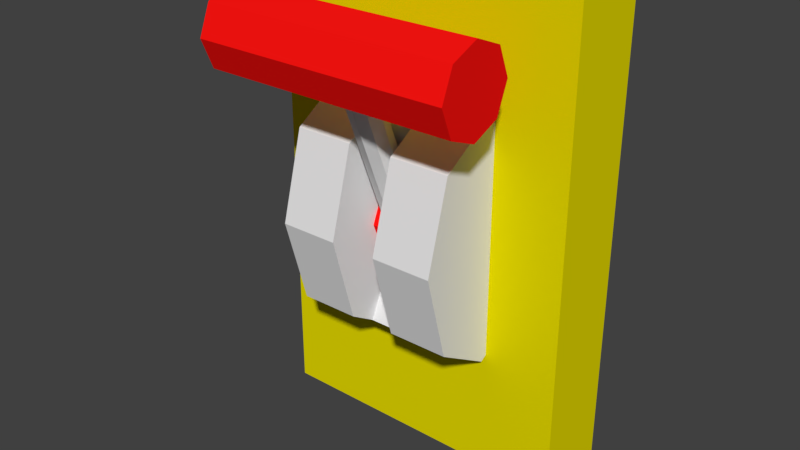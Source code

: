 # Source: GO_Switch.blend  (saved by Blender 2.77.0; exported with 4.5.12 LTS)
import bpy
from mathutils import Matrix  # noqa: F401  (used for matrix-valued properties, if any)

bpy.ops.wm.read_factory_settings(use_empty=True)
scene = bpy.context.scene
scene.name = 'Scene'

# ---- collections
col_collection_1 = bpy.data.collections.new('Collection 1'); scene.collection.children.link(col_collection_1)

# ---- materials (node trees are filled in below, after node groups)
mat_red = bpy.data.materials.new('red')
mat_red.alpha_threshold = 0.0
mat_red.roughness = 0.5
mat_yellow = bpy.data.materials.new('yellow')
mat_yellow.alpha_threshold = 0.0
mat_yellow.roughness = 0.5
mat_metal = bpy.data.materials.new('Metal')

# ---- material node trees
mat_red.use_nodes = True; mat_red.node_tree.nodes.clear()
_N = mat_red.node_tree.nodes; _L = mat_red.node_tree.links
n0 = _N.new('ShaderNodeOutputMaterial'); n0.name = 'Material Output'; n0.location = (300, 300)
n1 = _N.new('ShaderNodeBsdfDiffuse'); n1.name = 'Diffuse BSDF'; n1.location = (10, 300)
n1.inputs[0].default_value = (0.9849, 0.007039, 0.005546, 1.0)
_L.new(n1.outputs[0], n0.inputs[0])
n0.is_active_output = True
mat_yellow.use_nodes = True; mat_yellow.node_tree.nodes.clear()
_N = mat_yellow.node_tree.nodes; _L = mat_yellow.node_tree.links
n0 = _N.new('ShaderNodeOutputMaterial'); n0.name = 'Material Output'; n0.location = (300, 300)
n1 = _N.new('ShaderNodeBsdfDiffuse'); n1.name = 'Diffuse BSDF'; n1.location = (10, 300)
n1.inputs[0].default_value = (0.8, 0.7109, 0.0, 1.0)
_L.new(n1.outputs[0], n0.inputs[0])
n0.is_active_output = True

# ---- world
world_world = bpy.data.worlds.new('World'); scene.world = world_world
world_world.color = (0.05088, 0.05088, 0.05088)
world_world.use_sun_shadow = False
world_world.sun_shadow_jitter_overblur = 0.0
world_world.cycles.sampling_method = 'MANUAL'

# ---- meshes
me_go_switch = bpy.data.meshes.new('GO_Switch')
me_go_switch.from_pydata([(0.3735, -0.122, 1.454), (0.6215, -0.122, 1.454), (0.3735, -0.05604, 1.454), (0.6216, -0.05605, 1.454), (0.3735, -0.07536, 1.407), (0.6216, -0.07537, 1.407), (0.3735, -0.122, 1.388), (0.6215, -0.122, 1.388), (0.3735, -0.1687, 1.407), (0.6215, -0.1687, 1.407), (0.3735, -0.188, 1.454), (0.6215, -0.188, 1.454), (0.3735, -0.1687, 1.5), (0.6215, -0.1687, 1.5), (0.3735, -0.122, 1.519), (0.6215, -0.122, 1.519), (0.3735, -0.07536, 1.5), (0.6216, -0.07537, 1.5), (0.4748, -0.2093, 1.577), (0.5, -0.1877, 1.585), (0.5252, -0.2093, 1.577), (0.5, -0.231, 1.568), (0.4811, -0.2256, 1.57), (0.4748, -0.2559, 1.695), (0.4811, -0.1931, 1.583), (0.4748, -0.1628, 1.459), (0.5, -0.2343, 1.703), (0.5189, -0.1931, 1.583), (0.5, -0.1412, 1.468), (0.5252, -0.2559, 1.695), (0.5189, -0.2256, 1.57), (0.5252, -0.1628, 1.459), (0.5, -0.2775, 1.686), (0.5, -0.1844, 1.451), (0.4811, -0.179, 1.453), (0.4811, -0.2721, 1.688), (0.4811, -0.1466, 1.465), (0.4811, -0.2397, 1.701), (0.5189, -0.179, 1.453), (0.5189, -0.2721, 1.688), (0.5189, -0.1466, 1.465), (0.5189, -0.2397, 1.701), (0.2942, -0.2767, 1.74), (0.7008, -0.2731, 1.74), (0.2937, -0.2107, 1.74), (0.7002, -0.2071, 1.74), (0.2938, -0.23, 1.693), (0.7004, -0.2265, 1.693), (0.2942, -0.2767, 1.674), (0.7008, -0.2731, 1.674), (0.2947, -0.3233, 1.693), (0.7012, -0.3197, 1.693), (0.2948, -0.3426, 1.74), (0.7014, -0.3391, 1.74), (0.2947, -0.3233, 1.787), (0.7012, -0.3197, 1.787), (0.2942, -0.2767, 1.806), (0.7008, -0.2731, 1.806), (0.2938, -0.23, 1.787), (0.7004, -0.2265, 1.787), (0.3679, -0.1436, 1.46), (0.3668, -0.0115, 1.46), (0.3671, -0.05019, 1.32), (0.3679, -0.1436, 1.263), (0.3671, -0.05019, 1.599), (0.6309, -0.009199, 1.46), (0.6313, -0.04788, 1.32), (0.3687, -0.237, 1.32), (0.6321, -0.1413, 1.263), (0.3679, -0.1436, 1.657), (0.6313, -0.04788, 1.599), (0.6321, -0.1413, 1.46), (0.3691, -0.2757, 1.46), (0.6329, -0.2347, 1.32), (0.5366, -0.2355, 1.32), (0.5366, -0.192, 1.293), (0.4634, -0.1927, 1.293), (0.4634, -0.2361, 1.32), (0.3687, -0.237, 1.599), (0.6321, -0.1413, 1.657), (0.4634, -0.2748, 1.46), (0.6332, -0.2733, 1.46), (0.5366, -0.2742, 1.46), (0.4634, -0.2361, 1.599), (0.4634, -0.1927, 1.626), (0.5366, -0.192, 1.626), (0.5366, -0.2355, 1.599), (0.6329, -0.2347, 1.599), (0.4634, -0.1406, 1.405), (0.4634, -0.1406, 1.514), (0.5366, -0.1406, 1.514), (0.5366, -0.1406, 1.405), (0.2471, 0.0, 1.067), (0.7529, 0.0, 1.067), (0.2471, 0.0, 1.852), (0.7529, 0.0, 1.852), (0.7529, 0.0, 1.852), (0.7529, 0.0, 1.067), (0.2471, 0.0, 1.067), (0.2471, 0.0, 1.852), (0.7529, -0.1306, 1.852), (0.7529, -0.1306, 1.067), (0.2471, -0.1306, 1.067), (0.2471, -0.1306, 1.852)], [], [(0, 2, 4), (1, 5, 3), (2, 3, 5, 4), (0, 4, 6), (1, 7, 5), (4, 5, 7, 6), (0, 6, 8), (1, 9, 7), (6, 7, 9, 8), (0, 8, 10), (1, 11, 9), (8, 9, 11, 10), (0, 10, 12), (1, 13, 11), (10, 11, 13, 12), (0, 12, 14), (1, 15, 13), (12, 13, 15, 14), (0, 14, 16), (1, 17, 15), (14, 15, 17, 16), (0, 16, 2), (1, 3, 17), (16, 17, 3, 2), (18, 22, 35, 23), (18, 23, 37, 24), (18, 24, 36, 25), (18, 25, 34, 22), (19, 24, 37, 26), (19, 26, 41, 27), (19, 27, 40, 28), (19, 28, 36, 24), (20, 27, 41, 29), (20, 29, 39, 30), (20, 30, 38, 31), (20, 31, 40, 27), (21, 30, 39, 32), (21, 32, 35, 22), (21, 22, 34, 33), (21, 33, 38, 30), (42, 44, 46), (43, 47, 45), (44, 45, 47, 46), (42, 46, 48), (43, 49, 47), (46, 47, 49, 48), (42, 48, 50), (43, 51, 49), (48, 49, 51, 50), (42, 50, 52), (43, 53, 51), (50, 51, 53, 52), (42, 52, 54), (43, 55, 53), (52, 53, 55, 54), (42, 54, 56), (43, 57, 55), (54, 55, 57, 56), (42, 56, 58), (43, 59, 57), (56, 57, 59, 58), (42, 58, 44), (43, 45, 59), (58, 59, 45, 44), (60, 61, 62), (60, 62, 63), (60, 64, 61), (61, 65, 66, 62), (60, 63, 67), (62, 66, 68, 63), (60, 69, 64), (64, 70, 65, 61), (71, 66, 65), (60, 67, 72), (63, 68, 73, 74, 75, 76, 77, 67), (71, 68, 66), (60, 78, 69), (69, 79, 70, 64), (71, 65, 70), (60, 72, 78), (67, 77, 80, 72), (71, 73, 68), (74, 73, 81, 82), (78, 83, 84, 85, 86, 87, 79, 69), (71, 70, 79), (72, 80, 83, 78), (71, 81, 73), (82, 81, 87, 86), (71, 79, 87), (71, 87, 81), (84, 83, 80, 77, 76, 88, 89), (85, 84, 89, 90), (89, 88, 91, 90), (76, 75, 91, 88), (90, 91, 75, 74, 82, 86, 85), (95, 93, 92, 94), (99, 98, 102, 103), (92, 93, 97, 98), (94, 92, 98, 99), (93, 95, 96, 97), (95, 94, 99, 96), (100, 103, 102, 101), (97, 96, 100, 101), (96, 99, 103, 100), (98, 97, 101, 102)])
me_go_switch.polygons.foreach_set('material_index', [0, 0, 0, 0, 0, 0, 0, 0, 0, 0, 0, 0, 0, 0, 0, 0, 0, 0, 0, 0, 0, 0, 0, 0, 2, 2, 2, 2, 2, 2, 2, 2, 2, 2, 2, 2, 2, 2, 2, 2, 0, 0, 0, 0, 0, 0, 0, 0, 0, 0, 0, 0, 0, 0, 0, 0, 0, 0, 0, 0, 0, 0, 0, 0, 2, 2, 2, 2, 2, 2, 2, 2, 2, 2, 2, 2, 2, 2, 2, 2, 2, 2, 2, 2, 2, 2, 2, 2, 2, 2, 2, 2, 2, 2, 2, 1, 1, 1, 1, 1, 1, 1, 1, 1, 1])
_uv = me_go_switch.uv_layers.new(name='UVMap')
_uv.uv.foreach_set('vector', [0.0, 0.0, 0.0, 0.0, 0.0, 0.0, 0.0, 0.0, 0.0, 0.0, 0.0, 0.0, 0.0, 0.0, 0.0, 0.0, 0.0, 0.0, 0.0, 0.0, 0.0, 0.0, 0.0, 0.0, 0.0, 0.0, 0.0, 0.0, 0.0, 0.0, 0.0, 0.0, 0.0, 0.0, 0.0, 0.0, 0.0, 0.0, 0.0, 0.0, 0.0, 0.0, 0.0, 0.0, 0.0, 0.0, 0.0, 0.0, 0.0, 0.0, 0.0, 0.0, 0.0, 0.0, 0.0, 0.0, 0.0, 0.0, 0.0, 0.0, 0.0, 0.0, 0.0, 0.0, 0.0, 0.0, 0.0, 0.0, 0.0, 0.0, 0.0, 0.0, 0.0, 0.0, 0.0, 0.0, 0.0, 0.0, 0.0, 0.0, 0.0, 0.0, 0.0, 0.0, 0.0, 0.0, 0.0, 0.0, 0.0, 0.0, 0.0, 0.0, 0.0, 0.0, 0.0, 0.0, 0.0, 0.0, 0.0, 0.0, 0.0, 0.0, 0.0, 0.0, 0.0, 0.0, 0.0, 0.0, 0.0, 0.0, 0.0, 0.0, 0.0, 0.0, 0.0, 0.0, 0.0, 0.0, 0.0, 0.0, 0.0, 0.0, 0.0, 0.0, 0.0, 0.0, 0.0, 0.0, 0.0, 0.0, 0.0, 0.0, 0.0, 0.0, 0.0, 0.0, 0.0, 0.0, 0.0, 0.0, 0.0, 0.0, 0.0, 0.0, 0.0, 0.0, 0.0, 0.0, 0.0, 0.0, 0.0, 0.0, 0.0, 0.0, 0.0, 0.0, 0.0, 0.0, 0.0, 0.0, 0.0, 0.0, 0.0, 0.0, 0.0, 0.0, 0.0, 0.0, 0.0, 0.0, 0.0, 0.0, 0.0, 0.0, 0.0, 0.0, 0.0, 0.0, 0.0, 0.0, 0.0, 0.0, 0.0, 0.0, 0.0, 0.0, 0.0, 0.0, 0.0, 0.0, 0.0, 0.0, 0.0, 0.0, 0.0, 0.0, 0.0, 0.0, 0.0, 0.0, 0.0, 0.0, 0.0, 0.0, 0.0, 0.0, 0.0, 0.0, 0.0, 0.0, 0.0, 0.0, 0.0, 0.0, 0.0, 0.0, 0.0, 0.0, 0.0, 0.0, 0.0, 0.0, 0.0, 0.0, 0.0, 0.0, 0.0, 0.0, 0.0, 0.0, 0.0, 0.0, 0.0, 0.0, 0.0, 0.0, 0.0, 0.0, 0.0, 0.0, 0.0, 0.0, 0.0, 0.0, 0.0, 0.0, 0.0, 0.0, 0.0, 0.0, 0.0, 0.0, 0.0, 0.0, 0.0, 0.0, 0.0, 0.0, 0.0, 0.0, 0.0, 0.0, 0.0, 0.0, 0.0, 0.0, 0.0, 0.0, 0.0, 0.0, 0.0, 0.0, 0.0, 0.0, 0.0, 0.0, 0.0, 0.0, 0.0, 0.0, 0.0, 0.0, 0.0, 0.0, 0.0, 0.0, 0.0, 0.0, 0.0, 0.0, 0.0, 0.0, 0.0, 0.0, 0.0, 0.0, 0.0, 0.0, 0.0, 0.0, 0.0, 0.0, 0.0, 0.0, 0.0, 0.0, 0.0, 0.0, 0.0, 0.0, 0.0, 0.0, 0.0, 0.0, 0.0, 0.0, 0.0, 0.0, 0.0, 0.0, 0.0, 0.0, 0.0, 0.0, 0.0, 0.0, 0.0, 0.0, 0.0, 0.0, 0.0, 0.0, 0.0, 0.0, 0.0, 0.0, 0.0, 0.0, 0.0, 0.0, 0.0, 0.0, 0.0, 0.0, 0.0, 0.0, 0.0, 0.0, 0.0, 0.0, 0.0, 0.0, 0.0, 0.0, 0.0, 0.0, 0.0, 0.0, 0.0, 0.0, 0.0, 0.0, 0.0, 0.0, 0.0, 0.0, 0.0, 0.0, 0.0, 0.0, 0.0, 0.0, 0.0, 0.0, 0.0, 0.0, 0.0, 0.0, 0.0, 0.0, 0.0, 0.0, 0.0, 0.0, 0.0, 0.0, 0.0, 0.0, 0.0, 0.0, 0.0, 0.0, 0.0, 0.0, 0.0, 0.0, 0.0, 0.0, 0.0, 0.0, 0.0, 0.0, 0.0, 0.0, 0.0, 0.0, 0.0, 0.0, 0.0, 0.0, 0.0, 0.0, 0.0, 0.0, 0.0, 0.0, 0.0, 0.0, 0.0, 0.0, 0.0, 0.0, 0.0, 0.0, 0.0, 0.0, 0.0, 0.0, 0.0, 0.0, 0.0, 0.0, 0.0, 0.0, 0.0, 0.0, 0.0, 0.0, 0.0, 0.0, 0.0, 0.0, 0.0, 0.0, 0.0, 0.0, 0.0, 0.0, 0.0, 0.0, 0.0, 0.0, 0.0, 0.0, 0.0, 0.0, 0.0, 0.0, 0.0, 0.0, 0.0, 0.0, 0.0, 0.0, 0.0, 0.0, 0.0, 0.0, 0.0, 0.0, 0.0, 0.0, 0.0, 0.0, 0.0, 0.0, 0.0, 0.0, 0.0, 0.0, 0.0, 0.0, 0.0, 0.0, 0.0, 0.0, 0.0, 0.0, 0.0, 0.0, 0.0, 0.0, 0.0, 0.0, 0.0, 0.0, 0.0, 0.0, 0.0, 0.0, 0.0, 0.0, 0.0, 0.0, 0.0, 0.0, 0.0, 0.0, 0.0, 0.0, 0.0, 0.0, 0.0, 0.0, 0.0, 0.0, 0.0, 0.0, 0.0, 0.0, 0.0, 0.0, 0.0, 0.0, 0.0, 0.0, 0.0, 0.0, 0.0, 0.0, 0.0, 0.0, 0.0, 0.0, 0.0, 0.0, 0.0, 0.0, 0.0, 0.0, 0.0, 0.0, 0.0, 0.0, 0.0, 0.0, 0.0, 0.0, 0.0, 0.0, 0.0, 0.0, 0.0, 0.0, 0.0, 0.0, 0.0, 0.0, 0.0, 0.0, 0.0, 0.0, 0.0, 0.0, 0.0, 0.0, 0.0, 0.0, 0.0, 0.0, 0.0, 0.0, 0.0, 0.0, 0.0, 0.0, 0.0, 0.0, 0.0, 0.0, 0.0, 0.0, 0.0, 0.0, 0.0, 0.0, 0.0, 0.0, 0.0, 0.0, 0.0, 0.0, 0.0, 0.0, 0.0, 0.0, 0.0, 0.0, 0.0, 0.0, 0.0, 0.0, 0.0, 0.0, 0.0, 0.0, 0.0, 0.0, 0.0, 0.0, 0.0, 0.0, 0.0, 0.0, 0.0, 0.0, 0.0, 0.0, 0.0, 0.0, 0.0, 0.0, 0.0, 0.0, 0.0, 0.0, 0.0, 0.0, 0.0, 0.0, 0.0, 0.0, 0.0, 0.0, 0.0, 0.0, 0.0, 0.0, 0.0, 0.0, 0.0, 0.0, 0.0, 0.0, 0.0, 0.0, 0.0, 0.0, 0.0, 0.0, 0.0, 0.0, 0.0, 0.0, 0.0, 0.0, 0.0, 0.0, 0.0, 0.0, 0.0, 0.0, 0.0, 0.0, 0.0, 0.0, 0.0, 0.0, 0.0, 0.0, 0.0, 0.0, 0.0, 0.0, 0.0, 0.0, 0.0, 0.0, 0.0, 0.0, 0.0, 0.0, 0.0, 0.0, 0.0, 0.0, 0.0, 0.0, 0.0, 0.0, 0.0, 0.0, 0.5052, 0.7358, 0.5052, 0.07513, 0.4201, 0.07513, 0.4201, 0.7358, 0.4201, 0.7358, 0.4201, 0.07513, 0.4201, 0.07513, 0.4201, 0.7358, 0.4201, 0.07513, 0.5052, 0.07513, 0.5052, 0.07513, 0.4201, 0.07513, 0.4201, 0.7358, 0.4201, 0.07513, 0.4201, 0.07513, 0.4201, 0.7358, 0.5052, 0.07513, 0.5052, 0.7358, 0.5052, 0.7358, 0.5052, 0.07513, 0.5052, 0.7358, 0.4201, 0.7358, 0.4201, 0.7358, 0.5052, 0.7358, 0.5052, 0.7358, 0.4201, 0.7358, 0.4201, 0.07513, 0.5052, 0.07513, 0.5052, 0.07513, 0.5052, 0.7358, 0.5052, 0.7358, 0.5052, 0.07513, 0.5052, 0.7358, 0.4201, 0.7358, 0.4201, 0.7358, 0.5052, 0.7358, 0.4201, 0.07513, 0.5052, 0.07513, 0.5052, 0.07513, 0.4201, 0.07513])
me_go_switch.materials.append(mat_red)
me_go_switch.materials.append(mat_yellow)
me_go_switch.materials.append(mat_metal)
me_go_switch.use_remesh_preserve_volume = False
me_go_switch.use_remesh_preserve_attributes = False
me_go_switch.use_mirror_vertex_groups = False
me_go_switch.update()

# ---- objects
ob_go_switch = bpy.data.objects.new('GO_Switch', me_go_switch)

# ---- transforms, parenting, visibility, modifiers, constraints
ob_go_switch.location = (0.0, 0.0, 0.0)
ob_go_switch.lineart.crease_threshold = 0.0

# ---- collection membership
col_collection_1.objects.link(ob_go_switch)

# ---- scene / render settings (as saved in the file)
scene.frame_start = 1; scene.frame_end = 250; scene.frame_set(1)
scene.render.engine = 'CYCLES'
scene.render.resolution_percentage = 50
scene.render.dither_intensity = 0.0
scene.cycles.use_denoising = False
scene.cycles.samples = 128
scene.cycles.sampling_pattern = 'TABULATED_SOBOL'
scene.cycles.light_sampling_threshold = 0.0
scene.cycles.use_adaptive_sampling = False
scene.cycles.use_light_tree = False
scene.cycles.blur_glossy = 0.0
scene.cycles.sample_clamp_indirect = 0.0
scene.view_settings.view_transform = 'Standard'
bpy.context.view_layer.update()

# ---- added for rendering (the .blend has no active camera and no usable light): camera, sun
cam_auto = bpy.data.cameras.new('AutoCamera')
cam_auto.lens = 50.0
cam_auto.sensor_width = 36.0
cam_auto.clip_end = 1000.0
ob_auto_camera = bpy.data.objects.new('AutoCamera', cam_auto)
scene.collection.objects.link(ob_auto_camera)
ob_auto_camera.location = (1.42035, -1.27572, 2.19582)
ob_auto_camera.rotation_euler = (1.09748, -7.21219e-08, 0.694738)
scene.camera = ob_auto_camera
light_auto_sun = bpy.data.lights.new('AutoSun', 'SUN')
light_auto_sun.energy = 3.0
light_auto_sun.angle = 0.0523599
ob_auto_sun = bpy.data.objects.new('AutoSun', light_auto_sun)
scene.collection.objects.link(ob_auto_sun)
ob_auto_sun.rotation_euler = (0.872665, 0.174533, 0.523599)
bpy.context.view_layer.update()
